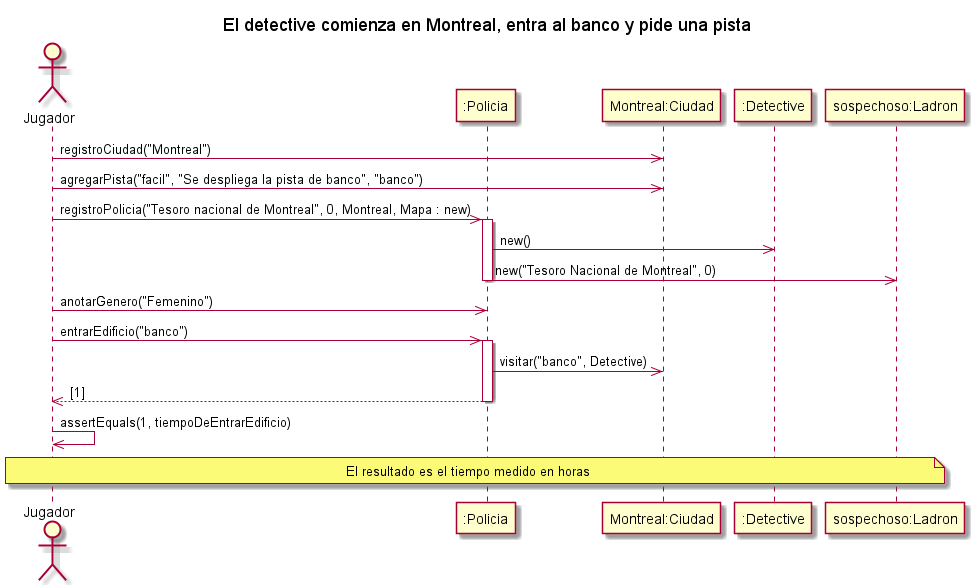

The diagram above was rendered by PlantUML. Its source (embedded in the PNG):
@startuml
title El detective comienza en Montreal, entra al banco y pide una pista

actor "Jugador" as AlgoThief
participant ":Policia" as Policia
participant "Montreal:Ciudad" as Ciudad
participant ":Detective" as Grado
participant "sospechoso:Ladron" as Ladron

AlgoThief ->> Ciudad : registroCiudad("Montreal")
AlgoThief ->> Ciudad : agregarPista("facil", "Se despliega la pista de banco", "banco")
AlgoThief ->> Policia : registroPolicia("Tesoro nacional de Montreal", 0, Montreal, Mapa : new)
activate Policia
Policia ->> Grado : new()
Policia ->> Ladron : new("Tesoro Nacional de Montreal", 0)
deactivate Policia
AlgoThief ->> Policia : anotarGenero("Femenino")
AlgoThief ->> Policia : entrarEdificio("banco")
activate Policia
Policia ->> Ciudad : visitar("banco", Detective)
return [1]
deactivate Policia
AlgoThief ->> AlgoThief : assertEquals(1, tiempoDeEntrarEdificio)
note across: El resultado es el tiempo medido en horas
@enduml